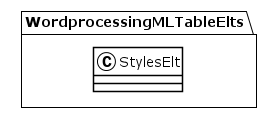

The diagram above was rendered by PlantUML. Its source (embedded in the PNG):
@startuml
!theme plain
package WordprocessingMLTableElts {
class StylesElt {
}
}
@enduml